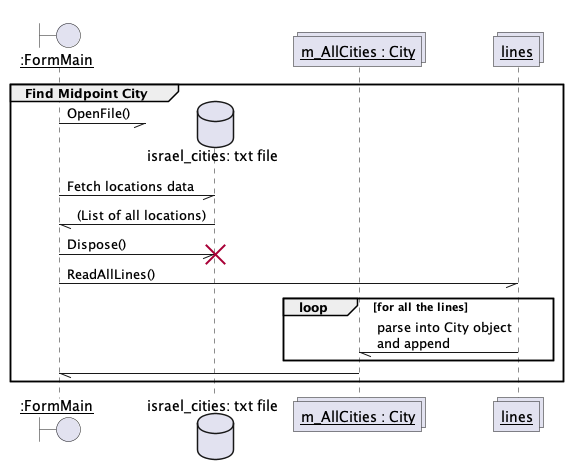

The diagram above was rendered by PlantUML. Its source (embedded in the PNG):
@startuml
boundary "__:FormMain__" as mainUi
database "israel_cities: txt file" as db
collections "__m_AllCities : City__" as cities 
collections "__lines__" as ls
group Find Midpoint City
    mainUi -// db **: OpenFile()
    mainUi -// db : Fetch locations data
    db -// mainUi: (List of all locations)
    mainUi -// db !! : Dispose()
    mainUi -// ls : ReadAllLines()
    loop for all the lines
        ls -// cities : parse into City object\nand append  
    end
    cities -// mainUi
    
end
@enduml